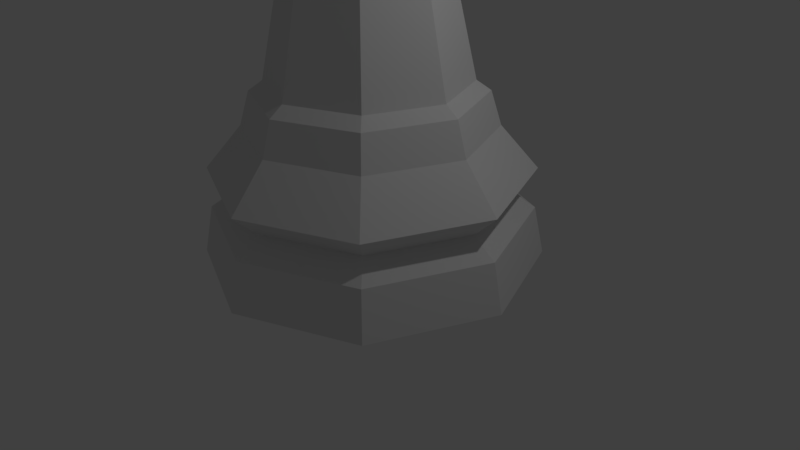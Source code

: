 # Source: low-poly-king.blend  (saved by Blender 2.77.0; exported with 4.5.12 LTS)
import bpy
from mathutils import Matrix  # noqa: F401  (used for matrix-valued properties, if any)

bpy.ops.wm.read_factory_settings(use_empty=True)
scene = bpy.context.scene
scene.name = 'Scene'

# ---- collections
col_collection_1 = bpy.data.collections.new('Collection 1'); scene.collection.children.link(col_collection_1)

# ---- world
world_world = bpy.data.worlds.new('World'); scene.world = world_world
world_world.color = (0.05088, 0.05088, 0.05088)
world_world.use_sun_shadow = False
world_world.sun_shadow_jitter_overblur = 0.0
world_world.cycles.sampling_method = 'MANUAL'

# ---- cameras
cam_camera = bpy.data.cameras.new('Camera')
cam_camera.clip_end = 100.0
cam_camera.lens = 35.0
cam_camera.sensor_width = 32.0
cam_camera.sensor_height = 18.0
cam_camera.ortho_scale = 7.314
cam_camera.dof.focus_distance = 0.0
cam_camera.dof.aperture_fstop = 128.0

# ---- lights
light_lamp = bpy.data.lights.new('Lamp', 'POINT')
light_lamp.transmission_factor = 0.0
light_lamp.cutoff_distance = 30.0
light_lamp.energy = 100.0
light_lamp.shadow_buffer_clip_start = 1.001
light_lamp.shadow_soft_size = 0.1
light_lamp.shadow_maximum_resolution = 0.006
light_lamp.use_absolute_resolution = True

# ---- meshes
me_sphere_001 = bpy.data.meshes.new('Sphere.001')
me_sphere_001.from_pydata([(-1.047, -2.845e-08, -2.608), (-1.363, -8.644e-08, -3.375), (-0.9766, -8.644e-08, -4.308), (-0.7534, 0.7096, -2.608), (-0.9766, 0.9329, -3.375), (-0.7034, 0.6596, -4.308), (-0.04381, 1.004, -2.608), (-0.04374, 1.319, -3.375), (-0.04374, 0.9329, -4.308), (0.6658, 0.7096, -2.608), (0.8891, 0.9329, -3.375), (0.6159, 0.6596, -4.308), (0.9597, 1.699e-08, -2.608), (1.276, -8.352e-08, -3.375), (0.8891, -4.421e-08, -4.308), (0.6658, -0.7096, -2.608), (0.8891, -0.9329, -3.375), (0.6159, -0.6596, -4.308), (-0.04381, -1.004, -2.608), (-0.04374, -1.319, -3.375), (-0.04374, -0.9329, -4.308), (-0.04381, -1.162e-07, -2.192), (-0.7534, -0.7096, -2.608), (-0.9766, -0.9329, -3.375), (-0.7034, -0.6596, -4.308), (-4.132e-08, 4.796, -46.33), (3.391, 3.391, -46.33), (4.796, 7.06e-08, -46.33), (3.391, -3.391, -46.33), (-1.604e-06, -4.796, -46.33), (-3.391, -3.391, -46.33), (-4.796, 4.34e-06, -46.33), (-3.391, 3.391, -46.33), (-7.676e-09, 4.511, -43.34), (3.19, 3.19, -43.34), (4.511, 1.44e-07, -43.34), (3.19, -3.19, -43.34), (-1.477e-06, -4.511, -43.34), (-3.19, -3.19, -43.34), (-4.511, 4.159e-06, -43.34), (-3.19, 3.19, -43.34), (-7.825e-09, 4.525, -40.79), (3.199, 3.199, -40.79), (4.525, 1.418e-07, -40.79), (3.199, -3.199, -40.79), (-1.485e-06, -4.525, -40.79), (-3.199, -3.199, -40.79), (-4.525, 4.167e-06, -40.79), (-3.199, 3.199, -40.79), (7.588e-08, 3.802, -42.27), (2.688, 2.688, -42.27), (3.802, 3.04e-07, -42.27), (2.688, -2.688, -42.27), (-1.162e-06, -3.802, -42.27), (-2.688, -2.688, -42.27), (-3.802, 3.688e-06, -42.27), (-2.688, 2.688, -42.27), (2.107e-07, 2.794, -35.45), (1.975, 1.975, -35.45), (2.794, 5.966e-07, -35.45), (1.975, -1.975, -35.45), (-6.995e-07, -2.794, -35.45), (-1.975, -1.975, -35.45), (-2.794, 3.083e-06, -35.45), (-1.975, 1.975, -35.45), (1.566e-07, 3.191, -36.06), (2.256, 2.256, -36.06), (3.191, 4.999e-07, -36.06), (2.256, -2.256, -36.06), (-8.832e-07, -3.191, -36.06), (-2.256, -2.256, -36.06), (-3.191, 3.34e-06, -36.06), (-2.256, 2.256, -36.06), (2.461, 2.461, -38.13), (3.48, 4.339e-07, -38.13), (2.461, -2.461, -38.13), (-9.795e-07, -3.48, -38.13), (-2.461, -2.461, -38.13), (-3.48, 3.531e-06, -38.13), (-2.461, 2.461, -38.13), (1.543e-07, 3.48, -38.13), (2.944e-07, 1.837, -26.03), (1.299, 1.299, -26.03), (1.837, 8.111e-07, -26.03), (1.299, -1.299, -26.03), (-3.042e-07, -1.837, -26.03), (-1.299, -1.299, -26.03), (-1.837, 2.446e-06, -26.03), (-1.299, 1.299, -26.03), (2.944e-07, 1.837, -16.99), (1.299, 1.299, -16.99), (1.837, 8.111e-07, -16.99), (1.299, -1.299, -16.99), (-3.042e-07, -1.837, -16.99), (-1.299, -1.299, -16.99), (-1.837, 2.446e-06, -16.99), (-1.299, 1.299, -16.99), (2.065e-07, 3.639, -16.21), (2.573, 2.573, -16.21), (3.639, 2.635e-07, -16.21), (2.573, -2.573, -16.21), (-9.793e-07, -3.639, -16.21), (-2.573, -2.573, -16.21), (-3.639, 3.503e-06, -16.21), (-2.573, 2.573, -16.21), (-0.04492, 2.172, -14.65), (1.491, 1.536, -14.65), (2.127, 5.353e-07, -14.65), (1.491, -1.536, -14.65), (-0.04492, -2.172, -14.65), (-1.581, -1.536, -14.65), (-2.217, 2.469e-06, -14.65), (-1.581, 1.536, -14.65), (-0.04492, 2.123, -13.87), (1.457, 1.502, -13.87), (2.079, 5.469e-07, -13.87), (1.457, -1.502, -13.87), (-0.04492, -2.123, -13.87), (-1.546, -1.502, -13.87), (-2.168, 2.437e-06, -13.87), (-1.546, 1.502, -13.87), (-0.04492, 1.71, -13.49), (1.165, 1.209, -13.49), (1.666, 6.48e-07, -13.49), (1.165, -1.209, -13.49), (-0.04492, -1.71, -13.49), (-1.254, -1.209, -13.49), (-1.755, 2.17e-06, -13.49), (-1.254, 1.209, -13.49), (-0.04492, 2.789, -6.157), (1.927, 1.972, -6.157), (2.744, 3.987e-07, -6.157), (1.927, -1.972, -6.157), (-0.04492, -2.789, -6.157), (-2.017, -1.972, -6.157), (-2.834, 2.881e-06, -6.157), (-2.017, 1.972, -6.157), (-0.04492, 1.78, -10.86), (-1.304, 1.259, -10.86), (-1.825, 2.211e-06, -10.86), (-1.304, -1.259, -10.86), (1.214, -1.259, -10.86), (1.735, 6.271e-07, -10.86), (1.214, 1.259, -10.86), (-0.04492, -1.78, -10.86), (-0.04492, 2.519, -5.321), (1.736, 1.781, -5.321), (2.474, 4.611e-07, -5.321), (1.736, -1.781, -5.321), (-0.04492, -2.519, -5.321), (-1.826, -1.781, -5.321), (-2.564, 2.703e-06, -5.321), (-1.826, 1.781, -5.321), (-0.04505, 0.9563, -4.711), (0.6312, 0.6762, -4.711), (0.9113, 8.981e-07, -4.711), (0.6312, -0.6762, -4.711), (-0.04505, -0.9563, -4.711), (-0.7213, -0.6762, -4.711), (-1.001, 1.749e-06, -4.711), (-0.7213, 0.6762, -4.711), (-0.971, -0.384, -1.242), (-0.4278, -0.9272, -1.242), (0.3402, -0.9272, -1.242), (0.8834, -0.384, -1.242), (0.8834, 0.384, -1.242), (0.3402, 0.9272, -1.242), (-0.4278, 0.9272, -1.242), (-0.971, 0.384, -1.242)], [], [(1, 0, 3, 4), (2, 1, 4, 5), (4, 3, 6, 7), (5, 4, 7, 8), (7, 6, 9, 10), (8, 7, 10, 11), (10, 9, 12, 13), (11, 10, 13, 14), (14, 13, 16, 17), (13, 12, 15, 16), (17, 16, 19, 20), (16, 15, 18, 19), (20, 19, 23, 24), (19, 18, 22, 23), (24, 23, 1, 2), (23, 22, 0, 1), (73, 66, 67, 74), (51, 43, 44, 52), (52, 44, 45, 53), (28, 36, 37, 29), (27, 35, 36, 28), (80, 65, 66, 73), (53, 45, 46, 54), (54, 46, 47, 55), (30, 38, 39, 31), (29, 37, 38, 30), (79, 72, 65, 80), (47, 78, 79, 48), (48, 79, 80, 41), (40, 56, 49, 33), (39, 55, 56, 40), (78, 71, 72, 79), (41, 80, 73, 42), (42, 73, 74, 43), (34, 50, 51, 35), (33, 49, 50, 34), (76, 69, 70, 77), (45, 76, 77, 46), (43, 74, 75, 44), (35, 51, 52, 36), (37, 53, 54, 38), (77, 70, 71, 78), (46, 77, 78, 47), (44, 75, 76, 45), (36, 52, 53, 37), (38, 54, 55, 39), (66, 58, 59, 67), (67, 59, 60, 68), (72, 64, 57, 65), (71, 63, 64, 72), (65, 57, 58, 66), (75, 68, 69, 76), (55, 47, 48, 56), (56, 48, 41, 49), (32, 40, 33, 25), (31, 39, 40, 32), (31, 32, 25, 26, 27, 28, 29, 30), (25, 33, 34, 26), (26, 34, 35, 27), (50, 42, 43, 51), (49, 41, 42, 50), (74, 67, 68, 75), (70, 62, 63, 71), (68, 60, 61, 69), (69, 61, 62, 70), (62, 61, 85, 86), (61, 60, 84, 85), (59, 58, 82, 83), (63, 62, 86, 87), (57, 64, 88, 81), (60, 59, 83, 84), (58, 57, 81, 82), (64, 63, 87, 88), (84, 83, 91, 92), (83, 82, 90, 91), (88, 87, 95, 96), (86, 85, 93, 94), (85, 84, 92, 93), (82, 81, 89, 90), (81, 88, 96, 89), (87, 86, 94, 95), (95, 94, 102, 103), (92, 91, 99, 100), (91, 90, 98, 99), (96, 95, 103, 104), (94, 93, 101, 102), (93, 92, 100, 101), (90, 89, 97, 98), (89, 96, 104, 97), (101, 100, 108, 109), (98, 97, 105, 106), (97, 104, 112, 105), (103, 102, 110, 111), (100, 99, 107, 108), (99, 98, 106, 107), (104, 103, 111, 112), (102, 101, 109, 110), (112, 111, 119, 120), (110, 109, 117, 118), (109, 108, 116, 117), (106, 105, 113, 114), (105, 112, 120, 113), (111, 110, 118, 119), (108, 107, 115, 116), (107, 106, 114, 115), (116, 115, 123, 124), (115, 114, 122, 123), (120, 119, 127, 128), (118, 117, 125, 126), (117, 116, 124, 125), (114, 113, 121, 122), (113, 120, 128, 121), (119, 118, 126, 127), (137, 138, 136, 129), (139, 140, 134, 135), (141, 142, 131, 132), (142, 143, 130, 131), (138, 139, 135, 136), (140, 144, 133, 134), (144, 141, 132, 133), (143, 137, 129, 130), (122, 121, 137, 143), (125, 124, 141, 144), (126, 125, 144, 140), (128, 127, 139, 138), (123, 122, 143, 142), (124, 123, 142, 141), (127, 126, 140, 139), (121, 128, 138, 137), (133, 132, 148, 149), (130, 129, 145, 146), (129, 136, 152, 145), (135, 134, 150, 151), (132, 131, 147, 148), (131, 130, 146, 147), (136, 135, 151, 152), (134, 133, 149, 150), (148, 147, 155, 156), (147, 146, 154, 155), (152, 151, 159, 160), (150, 149, 157, 158), (149, 148, 156, 157), (146, 145, 153, 154), (145, 152, 160, 153), (151, 150, 158, 159), (2, 159, 158, 24), (24, 158, 157, 20), (20, 157, 156, 17), (17, 156, 155, 14), (14, 155, 154, 11), (11, 154, 153, 8), (8, 153, 160, 5), (5, 160, 159, 2), (22, 18, 162), (18, 15, 163), (15, 12, 164), (12, 9, 165), (6, 166, 9), (3, 167, 6), (3, 0, 168), (0, 22, 161), (21, 167, 3), (3, 168, 21), (21, 168, 0), (21, 0, 161), (21, 161, 22), (21, 22, 162), (21, 162, 18), (21, 18, 163), (21, 163, 15), (21, 15, 164), (21, 164, 12), (21, 12, 165), (21, 165, 9), (9, 166, 21), (166, 6, 21), (21, 6, 167)])
me_sphere_001.use_remesh_preserve_volume = False
me_sphere_001.use_remesh_preserve_attributes = False
me_sphere_001.use_mirror_vertex_groups = False
me_sphere_001.update()

# ---- objects
ob_sphere = bpy.data.objects.new('Sphere', me_sphere_001)
ob_lamp = bpy.data.objects.new('Lamp', light_lamp)
ob_camera = bpy.data.objects.new('Camera', cam_camera)

# ---- transforms, parenting, visibility, modifiers, constraints
ob_sphere.location = (0.0, 0.0, 9.671)
ob_sphere.scale = (0.4492, 0.4492, 0.2076)
ob_sphere.lineart.crease_threshold = 0.0
ob_lamp.location = (4.076, 1.005, 5.904)
ob_lamp.rotation_euler = (0.6503, 0.05522, 1.866)
ob_lamp.lock_rotations_4d = False
ob_lamp.empty_display_type = 'ARROWS'
ob_lamp.color = (0.0, 0.0, 0.0, 0.0)
ob_lamp.lineart.crease_threshold = 0.0
ob_camera.location = (7.481, -6.508, 5.344)
ob_camera.rotation_euler = (1.109, 0.01082, 0.8149)
ob_camera.lock_rotations_4d = False
ob_camera.empty_display_type = 'ARROWS'
ob_camera.color = (0.0, 0.0, 0.0, 0.0)
ob_camera.display_type = 'WIRE'
ob_camera.lineart.crease_threshold = 0.0

# ---- collection membership
col_collection_1.objects.link(ob_sphere)
col_collection_1.objects.link(ob_lamp)
col_collection_1.objects.link(ob_camera)

# ---- scene / render settings (as saved in the file)
scene.camera = ob_camera
scene.frame_start = 1; scene.frame_end = 250; scene.frame_set(75)
scene.render.engine = 'BLENDER_EEVEE_NEXT'
scene.render.resolution_percentage = 50
scene.render.dither_intensity = 0.0
scene.cycles.use_denoising = False
scene.cycles.samples = 128
scene.cycles.sampling_pattern = 'TABULATED_SOBOL'
scene.cycles.light_sampling_threshold = 0.0
scene.cycles.use_adaptive_sampling = False
scene.cycles.use_light_tree = False
scene.cycles.blur_glossy = 0.0
scene.cycles.sample_clamp_indirect = 0.0
scene.view_settings.view_transform = 'Standard'
bpy.context.view_layer.update()
